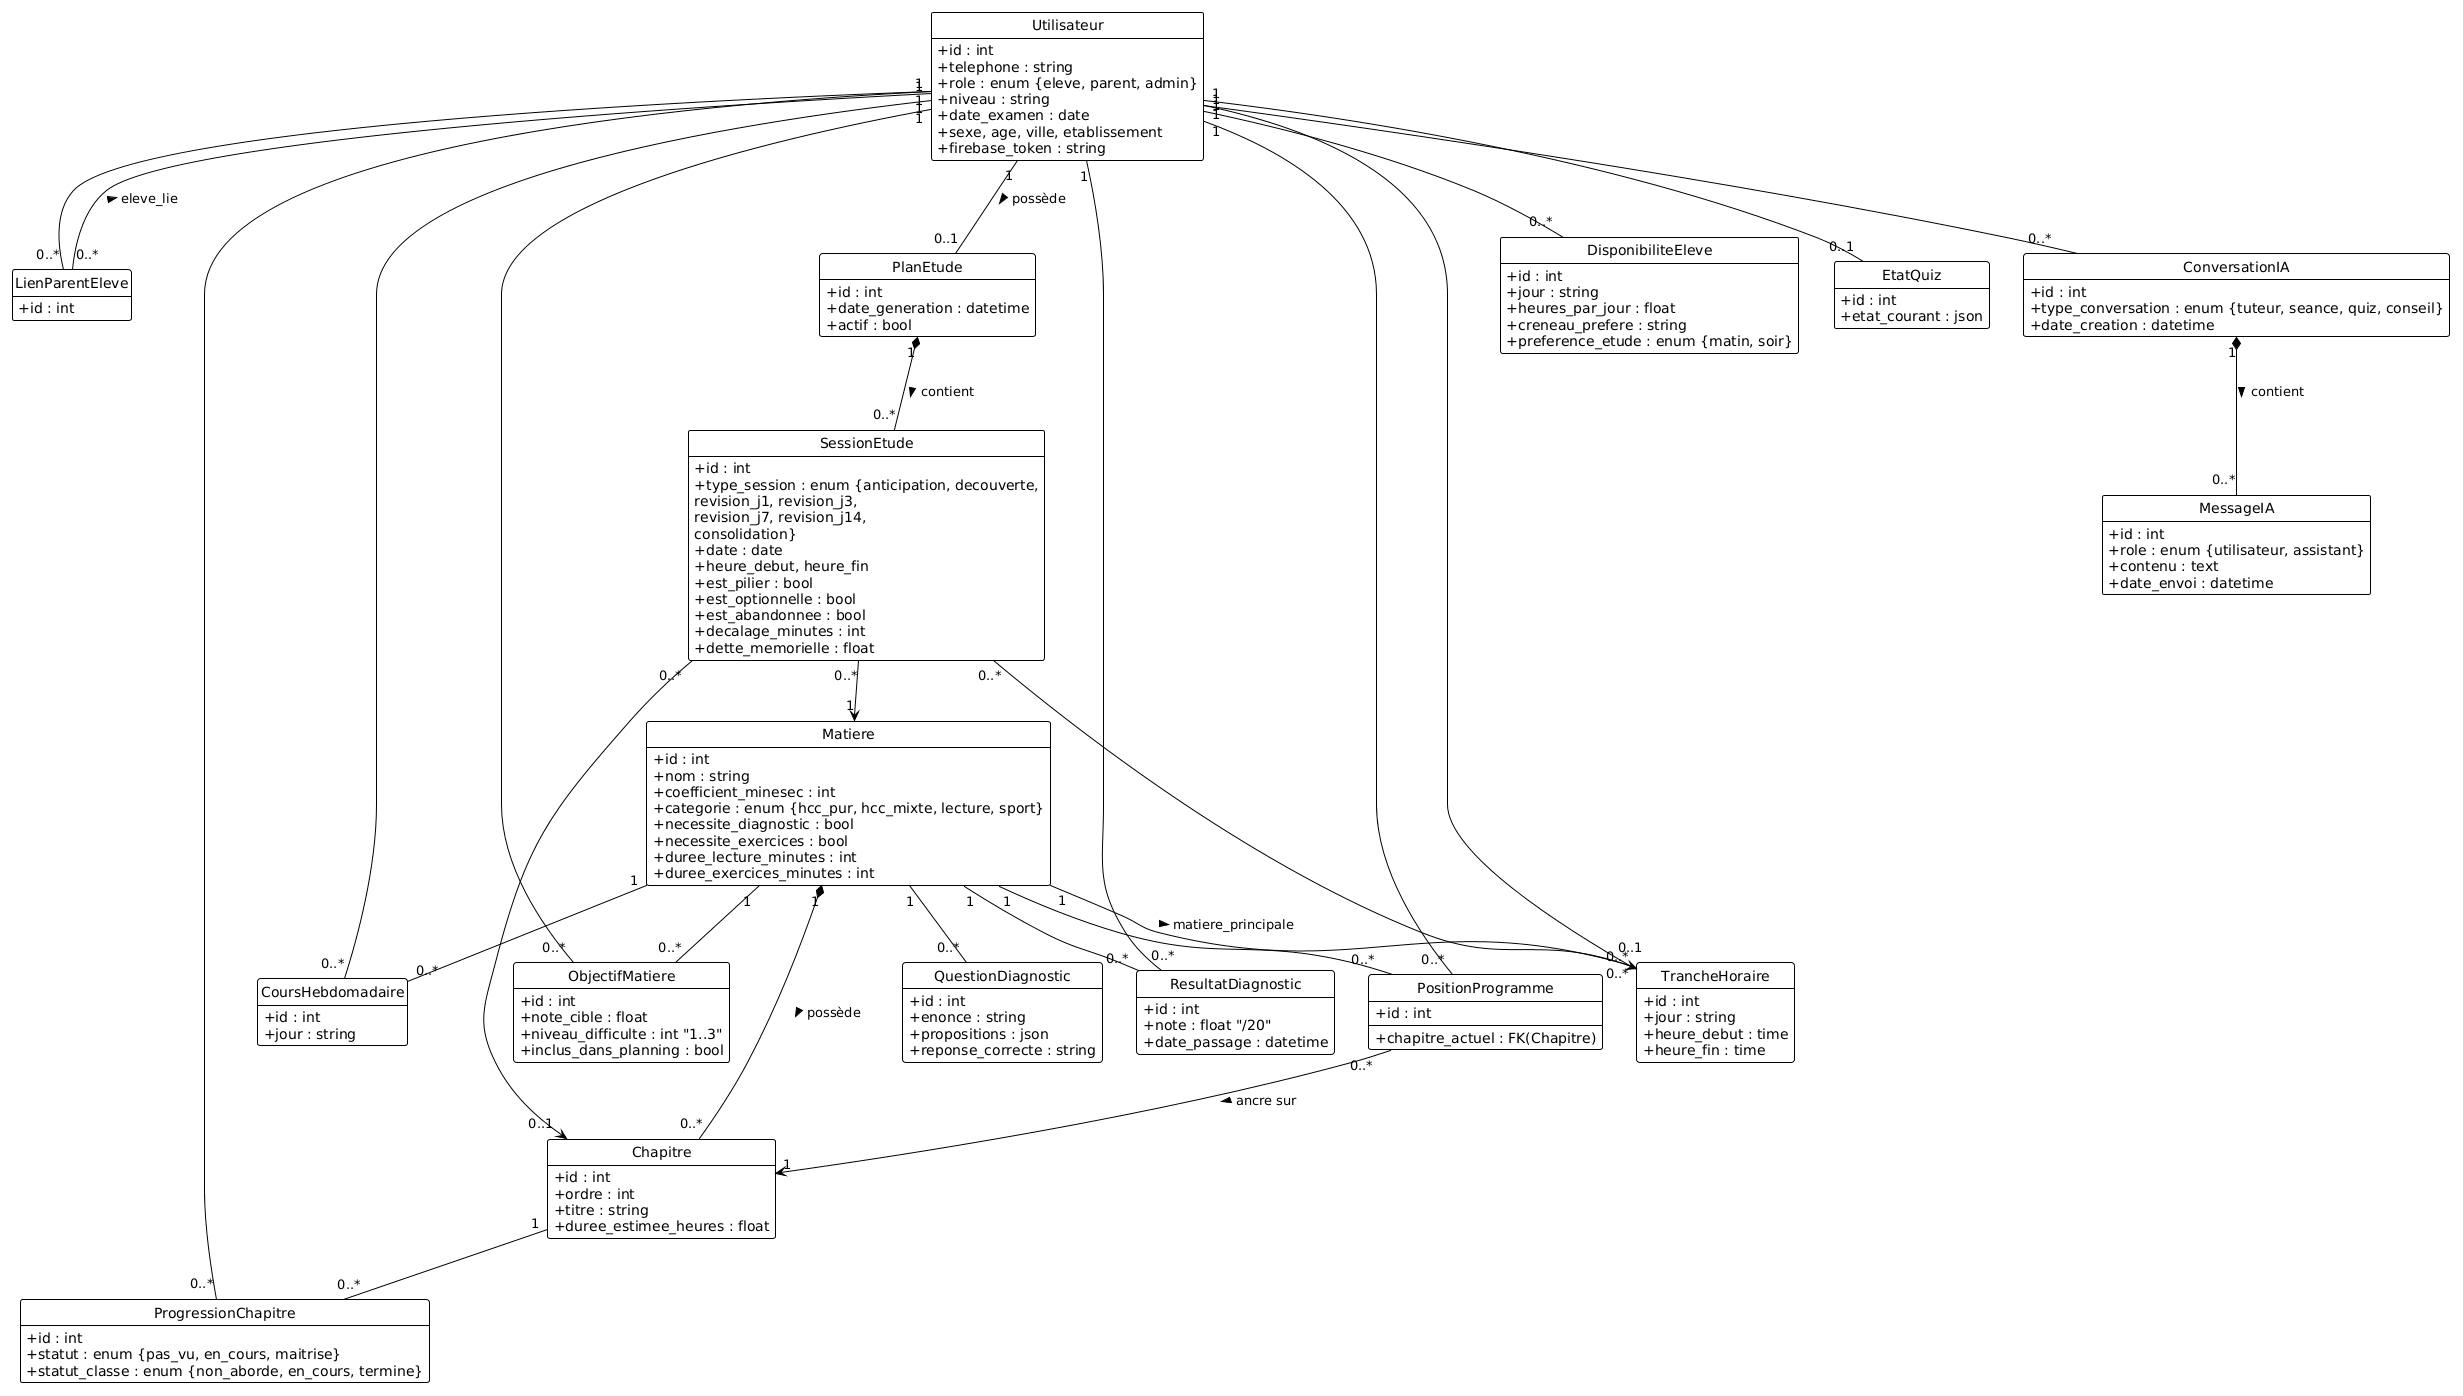

The diagram above was rendered by PlantUML. Its source (embedded in the PNG):
@startuml
!theme plain
skinparam backgroundColor white
skinparam classAttributeIconSize 0
hide circle
hide empty members

class Utilisateur {
  + id : int
  + telephone : string
  + role : enum {eleve, parent, admin}
  + niveau : string
  + date_examen : date
  + sexe, age, ville, etablissement
  + firebase_token : string
}

class LienParentEleve {
  + id : int
}

class Matiere {
  + id : int
  + nom : string
  + coefficient_minesec : int
  + categorie : enum {hcc_pur, hcc_mixte, lecture, sport}
  + necessite_diagnostic : bool
  + necessite_exercices : bool
  + duree_lecture_minutes : int
  + duree_exercices_minutes : int
}

class Chapitre {
  + id : int
  + ordre : int
  + titre : string
  + duree_estimee_heures : float
}

class ProgressionChapitre {
  + id : int
  + statut : enum {pas_vu, en_cours, maitrise}
  + statut_classe : enum {non_aborde, en_cours, termine}
}

class PositionProgramme {
  + id : int
  + chapitre_actuel : FK(Chapitre)
}

class ObjectifMatiere {
  + id : int
  + note_cible : float
  + niveau_difficulte : int "1..3"
  + inclus_dans_planning : bool
}

class DisponibiliteEleve {
  + id : int
  + jour : string
  + heures_par_jour : float
  + creneau_prefere : string
  + preference_etude : enum {matin, soir}
}

class TrancheHoraire {
  + id : int
  + jour : string
  + heure_debut : time
  + heure_fin : time
}

class CoursHebdomadaire {
  + id : int
  + jour : string
}

class PlanEtude {
  + id : int
  + date_generation : datetime
  + actif : bool
}

class SessionEtude {
  + id : int
  + type_session : enum {anticipation, decouverte,\nrevision_j1, revision_j3,\nrevision_j7, revision_j14,\nconsolidation}
  + date : date
  + heure_debut, heure_fin
  + est_pilier : bool
  + est_optionnelle : bool
  + est_abandonnee : bool
  + decalage_minutes : int
  + dette_memorielle : float
}

class QuestionDiagnostic {
  + id : int
  + enonce : string
  + propositions : json
  + reponse_correcte : string
}

class ResultatDiagnostic {
  + id : int
  + note : float "/20"
  + date_passage : datetime
}

class EtatQuiz {
  + id : int
  + etat_courant : json
}

class ConversationIA {
  + id : int
  + type_conversation : enum {tuteur, seance, quiz, conseil}
  + date_creation : datetime
}

class MessageIA {
  + id : int
  + role : enum {utilisateur, assistant}
  + contenu : text
  + date_envoi : datetime
}

' -------- Relations --------
Utilisateur "1" -- "0..1" PlanEtude : possède >
PlanEtude "1" *-- "0..*" SessionEtude : contient >
SessionEtude "0..*" --> "1" Matiere
SessionEtude "0..*" --> "0..1" Chapitre
SessionEtude "0..*" --> "0..1" TrancheHoraire

Utilisateur "1" -- "0..*" LienParentEleve
LienParentEleve "0..*" -- "1" Utilisateur : eleve_lie >

Matiere "1" *-- "0..*" Chapitre : possède >
Utilisateur "1" -- "0..*" ProgressionChapitre
Chapitre "1" -- "0..*" ProgressionChapitre

Utilisateur "1" -- "0..*" PositionProgramme
Matiere "1" -- "0..*" PositionProgramme
PositionProgramme "0..*" --> "1" Chapitre : ancre sur >

Utilisateur "1" -- "0..*" ObjectifMatiere
Matiere "1" -- "0..*" ObjectifMatiere

Utilisateur "1" -- "0..*" DisponibiliteEleve
Utilisateur "1" -- "0..*" TrancheHoraire
Matiere "1" -- "0..*" TrancheHoraire : matiere_principale >

Utilisateur "1" -- "0..*" CoursHebdomadaire
Matiere "1" -- "0..*" CoursHebdomadaire

Matiere "1" -- "0..*" QuestionDiagnostic
Utilisateur "1" -- "0..*" ResultatDiagnostic
Matiere "1" -- "0..*" ResultatDiagnostic
Utilisateur "1" -- "0..1" EtatQuiz

Utilisateur "1" -- "0..*" ConversationIA
ConversationIA "1" *-- "0..*" MessageIA : contient >
@enduml